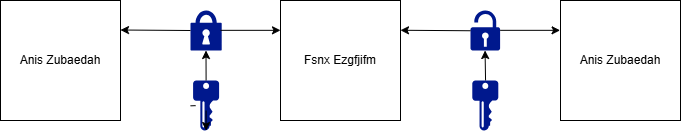

The diagram above was exported from draw.io. Its source (the exported page's mxGraphModel, read from the mxfile embedded in the PNG):
<mxGraphModel dx="995" dy="556" grid="1" gridSize="10" guides="1" tooltips="1" connect="1" arrows="1" fold="1" page="1" pageScale="1" pageWidth="827" pageHeight="1169" math="0" shadow="0">
  <root>
    <mxCell id="0" />
    <mxCell id="1" parent="0" />
    <mxCell id="at2O9ALgVHGqr6grwNjx-1" value="Anis Zubaedah" style="whiteSpace=wrap;html=1;aspect=fixed;" vertex="1" parent="1">
      <mxGeometry x="60" y="100" width="120" height="120" as="geometry" />
    </mxCell>
    <mxCell id="at2O9ALgVHGqr6grwNjx-2" value="Fsnx Ezgfjifm" style="whiteSpace=wrap;html=1;aspect=fixed;" vertex="1" parent="1">
      <mxGeometry x="340" y="100" width="120" height="120" as="geometry" />
    </mxCell>
    <mxCell id="at2O9ALgVHGqr6grwNjx-3" value="Anis Zubaedah" style="whiteSpace=wrap;html=1;aspect=fixed;" vertex="1" parent="1">
      <mxGeometry x="620" y="100" width="120" height="120" as="geometry" />
    </mxCell>
    <mxCell id="at2O9ALgVHGqr6grwNjx-9" value="" style="sketch=0;html=1;aspect=fixed;strokeColor=none;shadow=0;fillColor=#00188D;verticalAlign=top;labelPosition=center;verticalLabelPosition=bottom;shape=mxgraph.gcp2.lock" vertex="1" parent="1">
      <mxGeometry x="250" y="110" width="31.2" height="40" as="geometry" />
    </mxCell>
    <mxCell id="at2O9ALgVHGqr6grwNjx-10" value="" style="sketch=0;aspect=fixed;pointerEvents=1;shadow=0;dashed=0;html=1;strokeColor=none;labelPosition=center;verticalLabelPosition=bottom;verticalAlign=top;align=center;fillColor=#00188D;shape=mxgraph.mscae.enterprise.lock_unlocked" vertex="1" parent="1">
      <mxGeometry x="530" y="110" width="29.6" height="40" as="geometry" />
    </mxCell>
    <mxCell id="at2O9ALgVHGqr6grwNjx-17" value="" style="endArrow=classic;html=1;rounded=0;" edge="1" parent="1">
      <mxGeometry width="50" height="50" relative="1" as="geometry">
        <mxPoint x="250" y="130" as="sourcePoint" />
        <mxPoint x="180" y="129.5" as="targetPoint" />
      </mxGeometry>
    </mxCell>
    <mxCell id="at2O9ALgVHGqr6grwNjx-18" value="" style="endArrow=classic;html=1;rounded=0;" edge="1" parent="1">
      <mxGeometry width="50" height="50" relative="1" as="geometry">
        <mxPoint x="280" y="129.83" as="sourcePoint" />
        <mxPoint x="340" y="129.83" as="targetPoint" />
      </mxGeometry>
    </mxCell>
    <mxCell id="at2O9ALgVHGqr6grwNjx-22" value="" style="endArrow=classic;html=1;rounded=0;" edge="1" parent="1">
      <mxGeometry width="50" height="50" relative="1" as="geometry">
        <mxPoint x="530" y="130.25" as="sourcePoint" />
        <mxPoint x="460" y="129.75" as="targetPoint" />
      </mxGeometry>
    </mxCell>
    <mxCell id="at2O9ALgVHGqr6grwNjx-24" value="" style="endArrow=classic;html=1;rounded=0;" edge="1" parent="1">
      <mxGeometry width="50" height="50" relative="1" as="geometry">
        <mxPoint x="559.6" y="129.82999999999998" as="sourcePoint" />
        <mxPoint x="619.6" y="129.82999999999998" as="targetPoint" />
      </mxGeometry>
    </mxCell>
    <mxCell id="at2O9ALgVHGqr6grwNjx-26" value="" style="sketch=0;aspect=fixed;pointerEvents=1;shadow=0;dashed=0;html=1;strokeColor=none;labelPosition=center;verticalLabelPosition=bottom;verticalAlign=top;align=center;fillColor=#00188D;shape=mxgraph.mscae.enterprise.key_permissions" vertex="1" parent="1">
      <mxGeometry x="252.6" y="180" width="26" height="50" as="geometry" />
    </mxCell>
    <mxCell id="at2O9ALgVHGqr6grwNjx-27" value="" style="endArrow=classic;html=1;rounded=0;entryX=0.491;entryY=0.477;entryDx=0;entryDy=0;entryPerimeter=0;exitX=0.5;exitY=0;exitDx=0;exitDy=0;exitPerimeter=0;" edge="1" parent="1" source="at2O9ALgVHGqr6grwNjx-26">
      <mxGeometry width="50" height="50" relative="1" as="geometry">
        <mxPoint x="265.66999999999996" y="170.92000000000002" as="sourcePoint" />
        <mxPoint x="265.49920000000003" y="150" as="targetPoint" />
      </mxGeometry>
    </mxCell>
    <mxCell id="at2O9ALgVHGqr6grwNjx-28" value="" style="endArrow=classic;html=1;rounded=0;entryX=0.491;entryY=0.477;entryDx=0;entryDy=0;entryPerimeter=0;exitX=0.5;exitY=0;exitDx=0;exitDy=0;exitPerimeter=0;" edge="1" parent="1">
      <mxGeometry width="50" height="50" relative="1" as="geometry">
        <mxPoint x="545.0508" y="180" as="sourcePoint" />
        <mxPoint x="544.55" y="150" as="targetPoint" />
      </mxGeometry>
    </mxCell>
    <mxCell id="at2O9ALgVHGqr6grwNjx-30" value="" style="sketch=0;aspect=fixed;pointerEvents=1;shadow=0;dashed=0;html=1;strokeColor=none;labelPosition=center;verticalLabelPosition=bottom;verticalAlign=top;align=center;fillColor=#00188D;shape=mxgraph.mscae.enterprise.key_permissions" vertex="1" parent="1">
      <mxGeometry x="531.8" y="180" width="26" height="50" as="geometry" />
    </mxCell>
    <mxCell id="at2O9ALgVHGqr6grwNjx-31" value="" style="endArrow=classic;html=1;rounded=0;" edge="1" parent="1">
      <mxGeometry width="50" height="50" relative="1" as="geometry">
        <mxPoint x="265.58" y="210" as="sourcePoint" />
        <mxPoint x="265.58" y="230" as="targetPoint" />
      </mxGeometry>
    </mxCell>
    <mxCell id="at2O9ALgVHGqr6grwNjx-33" value="" style="endArrow=none;html=1;rounded=0;entryX=0.098;entryY=0.503;entryDx=0;entryDy=0;entryPerimeter=0;" edge="1" parent="1" target="at2O9ALgVHGqr6grwNjx-26">
      <mxGeometry width="50" height="50" relative="1" as="geometry">
        <mxPoint x="250.00000000000003" y="205.34" as="sourcePoint" />
        <mxPoint x="256.786" y="204.66000000000003" as="targetPoint" />
      </mxGeometry>
    </mxCell>
  </root>
</mxGraphModel>